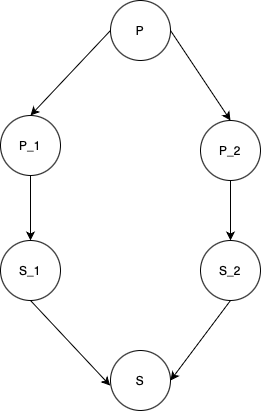

The diagram above was exported from draw.io. Its source (the exported page's mxGraphModel, read from the mxfile embedded in the PNG):
<mxGraphModel dx="956" dy="535" grid="1" gridSize="10" guides="1" tooltips="1" connect="1" arrows="1" fold="1" page="1" pageScale="1" pageWidth="827" pageHeight="1169" math="0" shadow="0">
  <root>
    <mxCell id="0" />
    <mxCell id="1" parent="0" />
    <mxCell id="8oDl8w3IXnXPFKJxfisN-6" style="rounded=0;orthogonalLoop=1;jettySize=auto;html=1;exitX=0;exitY=0.5;exitDx=0;exitDy=0;entryX=0.5;entryY=0;entryDx=0;entryDy=0;" edge="1" parent="1" source="8oDl8w3IXnXPFKJxfisN-1" target="8oDl8w3IXnXPFKJxfisN-2">
      <mxGeometry relative="1" as="geometry" />
    </mxCell>
    <mxCell id="8oDl8w3IXnXPFKJxfisN-7" style="rounded=0;orthogonalLoop=1;jettySize=auto;html=1;exitX=1;exitY=0.5;exitDx=0;exitDy=0;entryX=0.5;entryY=0;entryDx=0;entryDy=0;" edge="1" parent="1" source="8oDl8w3IXnXPFKJxfisN-1" target="8oDl8w3IXnXPFKJxfisN-3">
      <mxGeometry relative="1" as="geometry" />
    </mxCell>
    <mxCell id="8oDl8w3IXnXPFKJxfisN-1" value="P" style="ellipse;whiteSpace=wrap;html=1;aspect=fixed;" vertex="1" parent="1">
      <mxGeometry x="910" y="280" width="60" height="60" as="geometry" />
    </mxCell>
    <mxCell id="8oDl8w3IXnXPFKJxfisN-8" style="edgeStyle=orthogonalEdgeStyle;rounded=0;orthogonalLoop=1;jettySize=auto;html=1;exitX=0.5;exitY=1;exitDx=0;exitDy=0;" edge="1" parent="1" source="8oDl8w3IXnXPFKJxfisN-2" target="8oDl8w3IXnXPFKJxfisN-4">
      <mxGeometry relative="1" as="geometry" />
    </mxCell>
    <mxCell id="8oDl8w3IXnXPFKJxfisN-2" value="P_1" style="ellipse;whiteSpace=wrap;html=1;aspect=fixed;" vertex="1" parent="1">
      <mxGeometry x="800" y="395" width="60" height="60" as="geometry" />
    </mxCell>
    <mxCell id="8oDl8w3IXnXPFKJxfisN-9" style="edgeStyle=orthogonalEdgeStyle;rounded=0;orthogonalLoop=1;jettySize=auto;html=1;exitX=0.5;exitY=1;exitDx=0;exitDy=0;entryX=0.5;entryY=0;entryDx=0;entryDy=0;" edge="1" parent="1" source="8oDl8w3IXnXPFKJxfisN-3" target="8oDl8w3IXnXPFKJxfisN-5">
      <mxGeometry relative="1" as="geometry" />
    </mxCell>
    <mxCell id="8oDl8w3IXnXPFKJxfisN-3" value="P_2" style="ellipse;whiteSpace=wrap;html=1;aspect=fixed;" vertex="1" parent="1">
      <mxGeometry x="1000" y="400" width="60" height="60" as="geometry" />
    </mxCell>
    <mxCell id="8oDl8w3IXnXPFKJxfisN-4" value="S_1" style="ellipse;whiteSpace=wrap;html=1;aspect=fixed;" vertex="1" parent="1">
      <mxGeometry x="800" y="520" width="60" height="60" as="geometry" />
    </mxCell>
    <mxCell id="8oDl8w3IXnXPFKJxfisN-12" style="rounded=0;orthogonalLoop=1;jettySize=auto;html=1;exitX=0.5;exitY=1;exitDx=0;exitDy=0;entryX=1;entryY=0.5;entryDx=0;entryDy=0;" edge="1" parent="1" source="8oDl8w3IXnXPFKJxfisN-5" target="8oDl8w3IXnXPFKJxfisN-10">
      <mxGeometry relative="1" as="geometry" />
    </mxCell>
    <mxCell id="8oDl8w3IXnXPFKJxfisN-5" value="S_2" style="ellipse;whiteSpace=wrap;html=1;aspect=fixed;" vertex="1" parent="1">
      <mxGeometry x="1000" y="520" width="60" height="60" as="geometry" />
    </mxCell>
    <mxCell id="8oDl8w3IXnXPFKJxfisN-10" value="S" style="ellipse;whiteSpace=wrap;html=1;aspect=fixed;" vertex="1" parent="1">
      <mxGeometry x="910" y="630" width="60" height="60" as="geometry" />
    </mxCell>
    <mxCell id="8oDl8w3IXnXPFKJxfisN-11" style="rounded=0;orthogonalLoop=1;jettySize=auto;html=1;exitX=0.5;exitY=1;exitDx=0;exitDy=0;entryX=-0.006;entryY=0.585;entryDx=0;entryDy=0;entryPerimeter=0;" edge="1" parent="1" source="8oDl8w3IXnXPFKJxfisN-4" target="8oDl8w3IXnXPFKJxfisN-10">
      <mxGeometry relative="1" as="geometry" />
    </mxCell>
  </root>
</mxGraphModel>